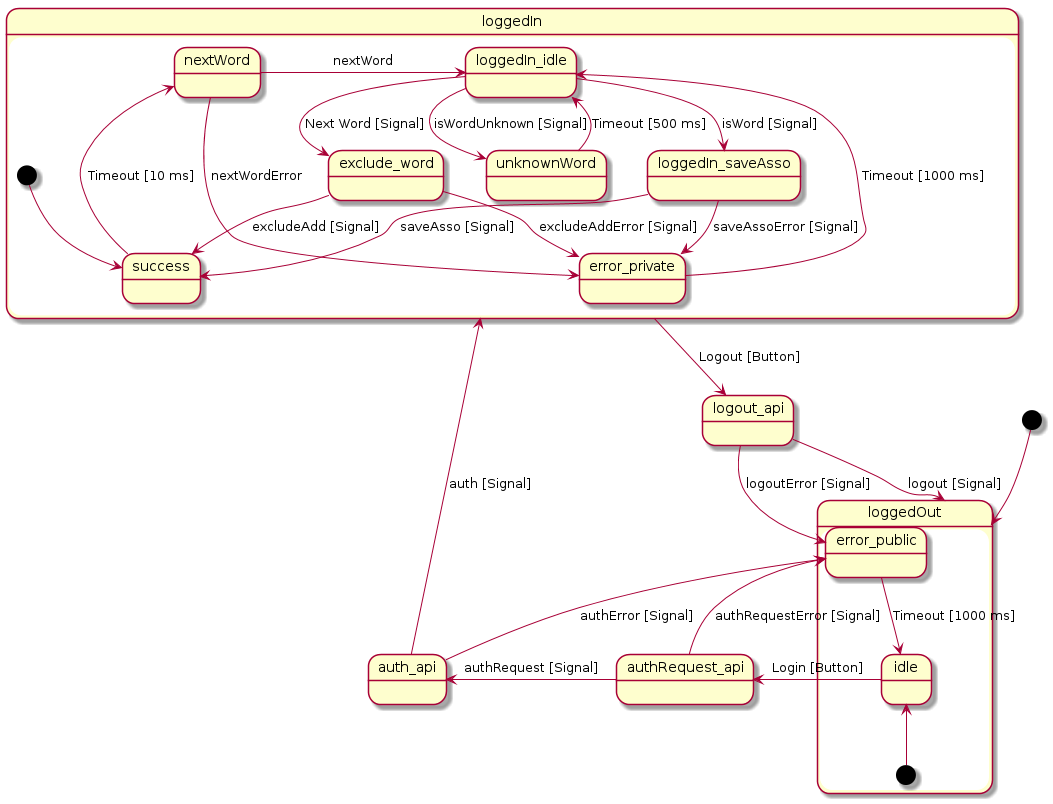

The diagram above was rendered by PlantUML. Its source (embedded in the PNG):
@startuml



[*] --> loggedOut

state loggedOut {
  [*] -up-> idle

  state idle {
    idle --> authRequest_api : Login [Button]
  }

  state error_public {
    error_public --> idle : Timeout [1000 ms]
  }
}


state authRequest_api {
  authRequest_api -left-> auth_api : authRequest [Signal]
  authRequest_api -left-> error_public : authRequestError [Signal]
}


state auth_api {
  auth_api -up-> loggedIn : auth [Signal]
  auth_api --> error_public : authError [Signal]
}


state loggedIn {
  [*] --> success

  loggedIn -down-> logout_api : Logout [Button]

  state success {
    success --> nextWord : Timeout [10 ms]
  }

  state error_private {
    error_private --> loggedIn_idle : Timeout [1000 ms]
  }

  state loggedIn_idle {
    loggedIn_idle --> loggedIn_saveAsso : isWord [Signal]
    loggedIn_idle --> unknownWord : isWordUnknown [Signal]
    loggedIn_idle --> exclude_word : Next Word [Signal]
  }

  state unknownWord {
    unknownWord --> loggedIn_idle : Timeout [500 ms]
  }

  state loggedIn_saveAsso {
    loggedIn_saveAsso --> success : saveAsso [Signal]
    loggedIn_saveAsso --> error_private : saveAssoError [Signal]
  }

  state nextWord {
    nextWord -right-> loggedIn_idle : nextWord
    nextWord --> error_private : nextWordError
  }

  state exclude_word {
    exclude_word --> success : excludeAdd [Signal]
    exclude_word --> error_private : excludeAddError [Signal]
  }
}


state logout_api {
  logout_api -right-> loggedOut : logout [Signal]
  logout_api -right-> error_public : logoutError [Signal]
}



@enduml